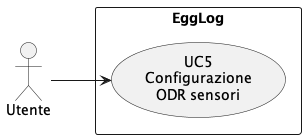

The diagram above was rendered by PlantUML. Its source (embedded in the PNG):
@startuml UC5
left to right direction

actor Utente

rectangle EggLog {
    usecase "UC5\nConfigurazione\nODR sensori" as UC5
}

Utente --> UC5

@enduml